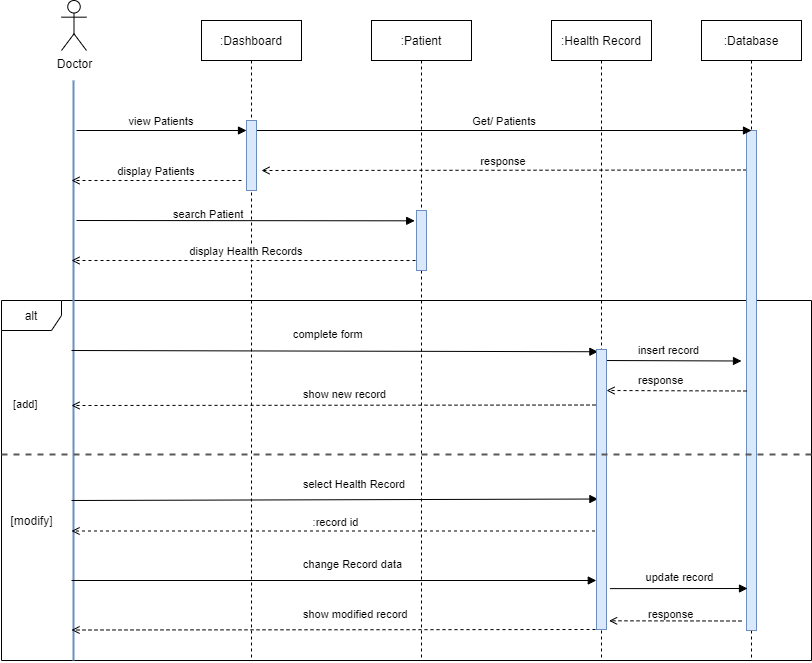

The diagram above was exported from draw.io. Its source (the exported page's mxGraphModel, read from the mxfile embedded in the PNG):
<mxGraphModel dx="1038" dy="548" grid="1" gridSize="10" guides="1" tooltips="1" connect="1" arrows="1" fold="1" page="1" pageScale="1" pageWidth="850" pageHeight="1100" math="0" shadow="0">
  <root>
    <mxCell id="0" />
    <mxCell id="1" parent="0" />
    <mxCell id="5uTVP4fgZIIH1RNDgSWX-50" value="alt" style="shape=umlFrame;whiteSpace=wrap;html=1;" parent="1" vertex="1">
      <mxGeometry x="100" y="330" width="810" height="360" as="geometry" />
    </mxCell>
    <mxCell id="5uTVP4fgZIIH1RNDgSWX-2" value=":Dashboard" style="shape=umlLifeline;perimeter=lifelinePerimeter;container=0;collapsible=0;recursiveResize=0;rounded=0;shadow=0;strokeWidth=1;" parent="1" vertex="1">
      <mxGeometry x="300" y="50" width="100" height="640" as="geometry" />
    </mxCell>
    <mxCell id="5uTVP4fgZIIH1RNDgSWX-3" value="view Patients" style="verticalAlign=bottom;endArrow=block;entryX=0;entryY=0;shadow=0;strokeWidth=1;" parent="1" edge="1">
      <mxGeometry relative="1" as="geometry">
        <mxPoint x="175" y="160.0000000000001" as="sourcePoint" />
        <mxPoint x="345" y="160.0000000000001" as="targetPoint" />
      </mxGeometry>
    </mxCell>
    <mxCell id="5uTVP4fgZIIH1RNDgSWX-4" value="response" style="verticalAlign=bottom;endArrow=open;shadow=0;strokeWidth=1;dashed=1;endFill=0;" parent="1" edge="1">
      <mxGeometry relative="1" as="geometry">
        <mxPoint x="845" y="199.5" as="sourcePoint" />
        <mxPoint x="360" y="200" as="targetPoint" />
      </mxGeometry>
    </mxCell>
    <mxCell id="5uTVP4fgZIIH1RNDgSWX-6" value="" style="edgeStyle=orthogonalEdgeStyle;rounded=0;orthogonalLoop=1;jettySize=auto;html=1;endArrow=none;endFill=0;strokeWidth=2;fillColor=#dae8fc;strokeColor=#6c8ebf;" parent="1" edge="1">
      <mxGeometry relative="1" as="geometry">
        <mxPoint x="172" y="110" as="sourcePoint" />
        <mxPoint x="172" y="690" as="targetPoint" />
      </mxGeometry>
    </mxCell>
    <mxCell id="5uTVP4fgZIIH1RNDgSWX-7" value="Doctor" style="shape=umlActor;verticalLabelPosition=bottom;verticalAlign=top;html=1;" parent="1" vertex="1">
      <mxGeometry x="160" y="30" width="25" height="50" as="geometry" />
    </mxCell>
    <mxCell id="5uTVP4fgZIIH1RNDgSWX-9" value=":Patient" style="shape=umlLifeline;perimeter=lifelinePerimeter;container=0;collapsible=0;recursiveResize=0;rounded=0;shadow=0;strokeWidth=1;" parent="1" vertex="1">
      <mxGeometry x="470" y="50" width="100" height="640" as="geometry" />
    </mxCell>
    <mxCell id="5uTVP4fgZIIH1RNDgSWX-10" value=":Health Record" style="shape=umlLifeline;perimeter=lifelinePerimeter;container=0;collapsible=0;recursiveResize=0;rounded=0;shadow=0;strokeWidth=1;" parent="1" vertex="1">
      <mxGeometry x="650" y="50" width="100" height="640" as="geometry" />
    </mxCell>
    <mxCell id="5uTVP4fgZIIH1RNDgSWX-15" value=":Database" style="shape=umlLifeline;perimeter=lifelinePerimeter;container=0;collapsible=0;recursiveResize=0;rounded=0;shadow=0;strokeWidth=1;" parent="1" vertex="1">
      <mxGeometry x="800" y="50" width="100" height="640" as="geometry" />
    </mxCell>
    <mxCell id="5uTVP4fgZIIH1RNDgSWX-16" value="" style="points=[];perimeter=orthogonalPerimeter;rounded=0;shadow=0;strokeWidth=1;fillColor=#dae8fc;strokeColor=#6c8ebf;" parent="1" vertex="1">
      <mxGeometry x="845" y="160" width="10" height="500" as="geometry" />
    </mxCell>
    <mxCell id="5uTVP4fgZIIH1RNDgSWX-43" value="Get/ Patients" style="verticalAlign=bottom;endArrow=block;shadow=0;strokeWidth=1;entryX=0.5;entryY=0;entryDx=0;entryDy=0;entryPerimeter=0;" parent="1" target="5uTVP4fgZIIH1RNDgSWX-16" edge="1">
      <mxGeometry relative="1" as="geometry">
        <mxPoint x="355" y="160.0000000000001" as="sourcePoint" />
        <mxPoint x="830" y="160" as="targetPoint" />
      </mxGeometry>
    </mxCell>
    <mxCell id="5uTVP4fgZIIH1RNDgSWX-45" value="display Patients" style="verticalAlign=bottom;endArrow=open;shadow=0;strokeWidth=1;dashed=1;endFill=0;" parent="1" edge="1">
      <mxGeometry relative="1" as="geometry">
        <mxPoint x="340" y="210" as="sourcePoint" />
        <mxPoint x="170" y="210" as="targetPoint" />
        <Array as="points">
          <mxPoint x="290" y="210" />
        </Array>
      </mxGeometry>
    </mxCell>
    <mxCell id="5uTVP4fgZIIH1RNDgSWX-46" value="" style="verticalAlign=bottom;endArrow=block;shadow=0;strokeWidth=1;entryX=-0.18;entryY=0.172;entryDx=0;entryDy=0;entryPerimeter=0;" parent="1" target="5uTVP4fgZIIH1RNDgSWX-78" edge="1">
      <mxGeometry x="0.1884" y="20" relative="1" as="geometry">
        <mxPoint x="175" y="250.0000000000001" as="sourcePoint" />
        <mxPoint x="520" y="250" as="targetPoint" />
        <mxPoint as="offset" />
      </mxGeometry>
    </mxCell>
    <mxCell id="5uTVP4fgZIIH1RNDgSWX-47" value="&lt;span style=&quot;color: rgb(0 , 0 , 0) ; font-family: &amp;#34;helvetica&amp;#34; ; font-size: 11px ; font-style: normal ; font-weight: 400 ; letter-spacing: normal ; text-align: center ; text-indent: 0px ; text-transform: none ; word-spacing: 0px ; background-color: rgb(255 , 255 , 255) ; display: inline ; float: none&quot;&gt;search Patient&lt;/span&gt;" style="text;whiteSpace=wrap;html=1;" parent="1" vertex="1">
      <mxGeometry x="270" y="230" width="100" height="30" as="geometry" />
    </mxCell>
    <mxCell id="5uTVP4fgZIIH1RNDgSWX-49" value="display Health Records" style="verticalAlign=bottom;endArrow=open;shadow=0;strokeWidth=1;dashed=1;endFill=0;" parent="1" edge="1">
      <mxGeometry relative="1" as="geometry">
        <mxPoint x="520" y="290" as="sourcePoint" />
        <mxPoint x="170" y="290" as="targetPoint" />
        <Array as="points">
          <mxPoint x="290" y="290" />
        </Array>
      </mxGeometry>
    </mxCell>
    <mxCell id="5uTVP4fgZIIH1RNDgSWX-52" value="&lt;span style=&quot;color: rgb(0 , 0 , 0) ; font-family: &amp;#34;helvetica&amp;#34; ; font-size: 11px ; font-style: normal ; font-weight: 400 ; letter-spacing: normal ; text-align: center ; text-indent: 0px ; text-transform: none ; word-spacing: 0px ; background-color: rgb(255 , 255 , 255) ; display: inline ; float: none&quot;&gt;[add]&lt;/span&gt;" style="text;whiteSpace=wrap;html=1;" parent="1" vertex="1">
      <mxGeometry x="110" y="420" width="40" height="30" as="geometry" />
    </mxCell>
    <mxCell id="5uTVP4fgZIIH1RNDgSWX-54" value="[modify]" style="text;html=1;align=center;verticalAlign=middle;resizable=0;points=[];autosize=1;strokeColor=none;" parent="1" vertex="1">
      <mxGeometry x="100" y="540" width="60" height="20" as="geometry" />
    </mxCell>
    <mxCell id="5uTVP4fgZIIH1RNDgSWX-55" value="" style="verticalAlign=bottom;endArrow=block;shadow=0;strokeWidth=1;entryX=0.14;entryY=0.008;entryDx=0;entryDy=0;entryPerimeter=0;" parent="1" target="5uTVP4fgZIIH1RNDgSWX-77" edge="1">
      <mxGeometry x="0.1884" y="20" relative="1" as="geometry">
        <mxPoint x="170" y="380.0000000000001" as="sourcePoint" />
        <mxPoint x="700" y="380" as="targetPoint" />
        <mxPoint as="offset" />
      </mxGeometry>
    </mxCell>
    <mxCell id="5uTVP4fgZIIH1RNDgSWX-56" value="" style="verticalAlign=bottom;endArrow=block;shadow=0;strokeWidth=1;entryX=0.14;entryY=0.534;entryDx=0;entryDy=0;entryPerimeter=0;" parent="1" target="5uTVP4fgZIIH1RNDgSWX-77" edge="1">
      <mxGeometry x="0.1884" y="20" relative="1" as="geometry">
        <mxPoint x="170" y="530.0000000000001" as="sourcePoint" />
        <mxPoint x="700" y="530" as="targetPoint" />
        <mxPoint as="offset" />
      </mxGeometry>
    </mxCell>
    <mxCell id="5uTVP4fgZIIH1RNDgSWX-57" value="&lt;span style=&quot;color: rgb(0 , 0 , 0) ; font-family: &amp;#34;helvetica&amp;#34; ; font-size: 11px ; font-style: normal ; font-weight: 400 ; letter-spacing: normal ; text-align: center ; text-indent: 0px ; text-transform: none ; word-spacing: 0px ; background-color: rgb(255 , 255 , 255) ; display: inline ; float: none&quot;&gt;complete form&lt;/span&gt;" style="text;whiteSpace=wrap;html=1;" parent="1" vertex="1">
      <mxGeometry x="390" y="350" width="140" height="30" as="geometry" />
    </mxCell>
    <mxCell id="5uTVP4fgZIIH1RNDgSWX-59" value="" style="verticalAlign=bottom;endArrow=block;shadow=0;strokeWidth=1;" parent="1" edge="1">
      <mxGeometry x="0.1884" y="20" relative="1" as="geometry">
        <mxPoint x="700" y="390" as="sourcePoint" />
        <mxPoint x="840" y="390.5" as="targetPoint" />
        <mxPoint as="offset" />
      </mxGeometry>
    </mxCell>
    <mxCell id="5uTVP4fgZIIH1RNDgSWX-60" value="&lt;div style=&quot;text-align: center&quot;&gt;&lt;font face=&quot;helvetica&quot;&gt;&lt;span style=&quot;font-size: 11px ; background-color: rgb(255 , 255 , 255)&quot;&gt;insert record&lt;/span&gt;&lt;/font&gt;&lt;/div&gt;" style="text;whiteSpace=wrap;html=1;" parent="1" vertex="1">
      <mxGeometry x="735" y="366" width="120" height="30" as="geometry" />
    </mxCell>
    <mxCell id="5uTVP4fgZIIH1RNDgSWX-62" value="&lt;span style=&quot;color: rgb(0 , 0 , 0) ; font-family: &amp;#34;helvetica&amp;#34; ; font-size: 11px ; font-style: normal ; font-weight: 400 ; letter-spacing: normal ; text-align: center ; text-indent: 0px ; text-transform: none ; word-spacing: 0px ; background-color: rgb(255 , 255 , 255) ; display: inline ; float: none&quot;&gt;select Health Record&lt;/span&gt;" style="text;whiteSpace=wrap;html=1;" parent="1" vertex="1">
      <mxGeometry x="400" y="500" width="110" height="20" as="geometry" />
    </mxCell>
    <mxCell id="5uTVP4fgZIIH1RNDgSWX-63" value=":record id" style="verticalAlign=bottom;endArrow=open;shadow=0;strokeWidth=1;dashed=1;endFill=0;" parent="1" edge="1">
      <mxGeometry relative="1" as="geometry">
        <mxPoint x="699.5" y="560.5" as="sourcePoint" />
        <mxPoint x="170" y="560.5" as="targetPoint" />
      </mxGeometry>
    </mxCell>
    <mxCell id="5uTVP4fgZIIH1RNDgSWX-64" value="" style="verticalAlign=bottom;endArrow=block;shadow=0;strokeWidth=1;entryX=-0.02;entryY=0.825;entryDx=0;entryDy=0;entryPerimeter=0;" parent="1" target="5uTVP4fgZIIH1RNDgSWX-77" edge="1">
      <mxGeometry x="0.1884" y="20" relative="1" as="geometry">
        <mxPoint x="170" y="610" as="sourcePoint" />
        <mxPoint x="700" y="610" as="targetPoint" />
        <mxPoint as="offset" />
      </mxGeometry>
    </mxCell>
    <mxCell id="5uTVP4fgZIIH1RNDgSWX-65" value="" style="verticalAlign=bottom;endArrow=block;shadow=0;strokeWidth=1;entryX=0.1;entryY=0.916;entryDx=0;entryDy=0;entryPerimeter=0;exitX=1.34;exitY=0.854;exitDx=0;exitDy=0;exitPerimeter=0;" parent="1" source="5uTVP4fgZIIH1RNDgSWX-77" target="5uTVP4fgZIIH1RNDgSWX-16" edge="1">
      <mxGeometry x="0.1884" y="20" relative="1" as="geometry">
        <mxPoint x="700" y="620" as="sourcePoint" />
        <mxPoint x="840" y="620.5" as="targetPoint" />
        <mxPoint as="offset" />
      </mxGeometry>
    </mxCell>
    <mxCell id="5uTVP4fgZIIH1RNDgSWX-70" value="&lt;span style=&quot;font-family: &amp;#34;helvetica&amp;#34;&quot;&gt;update record&lt;/span&gt;" style="edgeLabel;html=1;align=center;verticalAlign=middle;resizable=0;points=[];" parent="5uTVP4fgZIIH1RNDgSWX-65" vertex="1" connectable="0">
      <mxGeometry x="-0.2174" y="4" relative="1" as="geometry">
        <mxPoint x="15" y="-8" as="offset" />
      </mxGeometry>
    </mxCell>
    <mxCell id="5uTVP4fgZIIH1RNDgSWX-66" value="" style="verticalAlign=bottom;endArrow=open;shadow=0;strokeWidth=1;endFill=0;dashed=1;" parent="1" edge="1">
      <mxGeometry x="0.1884" y="20" relative="1" as="geometry">
        <mxPoint x="845" y="420.5" as="sourcePoint" />
        <mxPoint x="705" y="420" as="targetPoint" />
        <mxPoint as="offset" />
      </mxGeometry>
    </mxCell>
    <mxCell id="5uTVP4fgZIIH1RNDgSWX-67" value="" style="verticalAlign=bottom;endArrow=open;shadow=0;strokeWidth=1;endFill=0;dashed=1;" parent="1" edge="1">
      <mxGeometry x="0.1884" y="20" relative="1" as="geometry">
        <mxPoint x="700" y="434.5" as="sourcePoint" />
        <mxPoint x="170" y="435" as="targetPoint" />
        <mxPoint as="offset" />
      </mxGeometry>
    </mxCell>
    <mxCell id="5uTVP4fgZIIH1RNDgSWX-68" value="&lt;div style=&quot;text-align: center&quot;&gt;&lt;font face=&quot;helvetica&quot;&gt;&lt;span style=&quot;font-size: 11px ; background-color: rgb(255 , 255 , 255)&quot;&gt;change Record data&lt;/span&gt;&lt;/font&gt;&lt;/div&gt;" style="text;whiteSpace=wrap;html=1;" parent="1" vertex="1">
      <mxGeometry x="400" y="580" width="120" height="20" as="geometry" />
    </mxCell>
    <mxCell id="5uTVP4fgZIIH1RNDgSWX-71" value="" style="verticalAlign=bottom;endArrow=open;shadow=0;strokeWidth=1;endFill=0;dashed=1;entryX=1.26;entryY=0.969;entryDx=0;entryDy=0;entryPerimeter=0;" parent="1" target="5uTVP4fgZIIH1RNDgSWX-77" edge="1">
      <mxGeometry x="0.1884" y="20" relative="1" as="geometry">
        <mxPoint x="840" y="650.5" as="sourcePoint" />
        <mxPoint x="700" y="650" as="targetPoint" />
        <mxPoint as="offset" />
      </mxGeometry>
    </mxCell>
    <mxCell id="5uTVP4fgZIIH1RNDgSWX-72" value="&lt;div style=&quot;text-align: center&quot;&gt;&lt;font face=&quot;helvetica&quot;&gt;&lt;span style=&quot;font-size: 11px ; background-color: rgb(255 , 255 , 255)&quot;&gt;response&lt;/span&gt;&lt;/font&gt;&lt;/div&gt;" style="text;whiteSpace=wrap;html=1;" parent="1" vertex="1">
      <mxGeometry x="735" y="396" width="100" height="30" as="geometry" />
    </mxCell>
    <mxCell id="5uTVP4fgZIIH1RNDgSWX-73" value="&lt;div style=&quot;text-align: center&quot;&gt;&lt;font face=&quot;helvetica&quot;&gt;&lt;span style=&quot;font-size: 11px ; background-color: rgb(255 , 255 , 255)&quot;&gt;response&lt;/span&gt;&lt;/font&gt;&lt;/div&gt;" style="text;whiteSpace=wrap;html=1;" parent="1" vertex="1">
      <mxGeometry x="745" y="630" width="100" height="30" as="geometry" />
    </mxCell>
    <mxCell id="5uTVP4fgZIIH1RNDgSWX-74" value="&lt;span style=&quot;color: rgb(0 , 0 , 0) ; font-family: &amp;#34;helvetica&amp;#34; ; font-size: 11px ; font-style: normal ; font-weight: 400 ; letter-spacing: normal ; text-align: center ; text-indent: 0px ; text-transform: none ; word-spacing: 0px ; background-color: rgb(255 , 255 , 255) ; display: inline ; float: none&quot;&gt;show new record&lt;/span&gt;" style="text;whiteSpace=wrap;html=1;" parent="1" vertex="1">
      <mxGeometry x="400" y="410" width="100" height="30" as="geometry" />
    </mxCell>
    <mxCell id="5uTVP4fgZIIH1RNDgSWX-75" value="" style="verticalAlign=bottom;endArrow=open;shadow=0;strokeWidth=1;endFill=0;dashed=1;" parent="1" edge="1">
      <mxGeometry x="0.1884" y="20" relative="1" as="geometry">
        <mxPoint x="700" y="659" as="sourcePoint" />
        <mxPoint x="170" y="659.5" as="targetPoint" />
        <mxPoint as="offset" />
      </mxGeometry>
    </mxCell>
    <mxCell id="5uTVP4fgZIIH1RNDgSWX-76" value="&lt;span style=&quot;color: rgb(0 , 0 , 0) ; font-family: &amp;#34;helvetica&amp;#34; ; font-size: 11px ; font-style: normal ; font-weight: 400 ; letter-spacing: normal ; text-align: center ; text-indent: 0px ; text-transform: none ; word-spacing: 0px ; background-color: rgb(255 , 255 , 255) ; display: inline ; float: none&quot;&gt;show modified record&lt;/span&gt;" style="text;whiteSpace=wrap;html=1;" parent="1" vertex="1">
      <mxGeometry x="400" y="630" width="110" height="30" as="geometry" />
    </mxCell>
    <mxCell id="5uTVP4fgZIIH1RNDgSWX-77" value="" style="points=[];perimeter=orthogonalPerimeter;rounded=0;shadow=0;strokeWidth=1;fillColor=#dae8fc;strokeColor=#6c8ebf;" parent="1" vertex="1">
      <mxGeometry x="695" y="379" width="10" height="280" as="geometry" />
    </mxCell>
    <mxCell id="5uTVP4fgZIIH1RNDgSWX-78" value="" style="points=[];perimeter=orthogonalPerimeter;rounded=0;shadow=0;strokeWidth=1;fillColor=#dae8fc;strokeColor=#6c8ebf;" parent="1" vertex="1">
      <mxGeometry x="515" y="240" width="10" height="60" as="geometry" />
    </mxCell>
    <mxCell id="5uTVP4fgZIIH1RNDgSWX-79" value="" style="points=[];perimeter=orthogonalPerimeter;rounded=0;shadow=0;strokeWidth=1;fillColor=#dae8fc;strokeColor=#6c8ebf;" parent="1" vertex="1">
      <mxGeometry x="345" y="150" width="10" height="70" as="geometry" />
    </mxCell>
    <mxCell id="5uTVP4fgZIIH1RNDgSWX-51" value="" style="line;strokeWidth=2;fillColor=none;align=left;verticalAlign=middle;spacingTop=-1;spacingLeft=3;spacingRight=3;rotatable=0;labelPosition=right;points=[];portConstraint=eastwest;dashed=1;perimeterSpacing=0;strokeColor=#595959;" parent="1" vertex="1">
      <mxGeometry x="100" y="480" width="810" height="8" as="geometry" />
    </mxCell>
  </root>
</mxGraphModel>